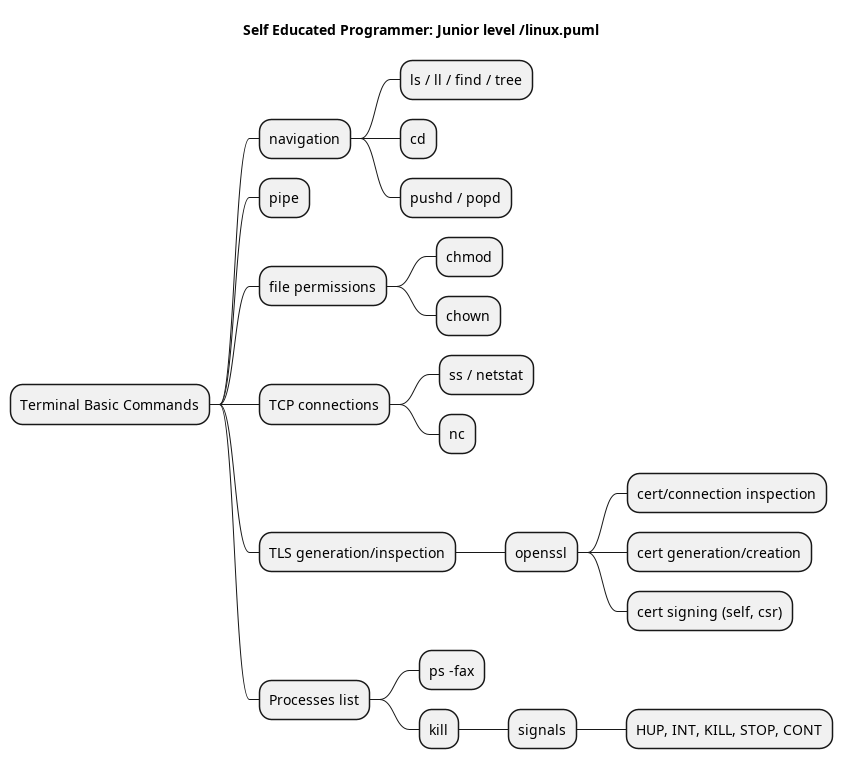

The diagram above was rendered by PlantUML. Its source (embedded in the PNG):
@startmindmap
title Self Educated Programmer: Junior level /linux.puml

* Terminal Basic Commands
** navigation
*** ls / ll / find / tree
*** cd
*** pushd / popd
** pipe
** file permissions
*** chmod
*** chown
** TCP connections
*** ss / netstat
*** nc
** TLS generation/inspection
*** openssl
**** cert/connection inspection
**** cert generation/creation
**** cert signing (self, csr)
** Processes list
*** ps -fax
*** kill
**** signals
***** HUP, INT, KILL, STOP, CONT


@endmindmap